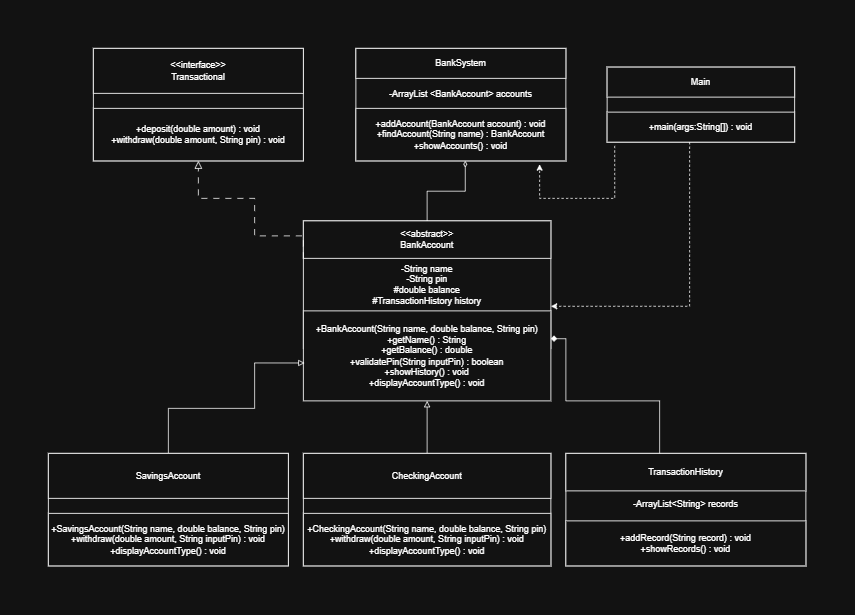

The diagram above was exported from draw.io. Its source (the exported page's mxGraphModel, read from the mxfile embedded in the PNG):
<mxGraphModel dx="1471" dy="753" grid="1" gridSize="10" guides="1" tooltips="1" connect="1" arrows="1" fold="1" page="1" pageScale="1" pageWidth="850" pageHeight="1100" math="0" shadow="0">
  <root>
    <mxCell id="0" />
    <mxCell id="1" parent="0" />
    <mxCell id="C08h-wHuWfntNqh-l78p-1" parent="1" style="whiteSpace=wrap;html=1;" value="" vertex="1">
      <mxGeometry height="150" width="280" x="395" y="120" as="geometry" />
    </mxCell>
    <mxCell id="C08h-wHuWfntNqh-l78p-2" parent="1" style="whiteSpace=wrap;html=1;" value="&amp;lt;&amp;lt;interface&amp;gt;&amp;gt;&lt;div&gt;Transactional&lt;/div&gt;" vertex="1">
      <mxGeometry height="60" width="280" x="395" y="120" as="geometry" />
    </mxCell>
    <mxCell id="C08h-wHuWfntNqh-l78p-3" parent="1" style="whiteSpace=wrap;html=1;" value="+deposit(double amount) : void&lt;div&gt;+withdraw(double amount, String pin) : void&lt;/div&gt;" vertex="1">
      <mxGeometry height="70" width="280" x="395" y="200" as="geometry" />
    </mxCell>
    <mxCell id="C08h-wHuWfntNqh-l78p-7" parent="1" style="whiteSpace=wrap;html=1;" value="-ArrayList &amp;lt;BankAccount&amp;gt; accounts&lt;div&gt;&lt;br&gt;&lt;/div&gt;&lt;div&gt;&lt;br&gt;&lt;/div&gt;" vertex="1">
      <mxGeometry height="150" width="280" x="745" y="120" as="geometry" />
    </mxCell>
    <mxCell id="C08h-wHuWfntNqh-l78p-8" parent="1" style="whiteSpace=wrap;html=1;" value="BankSystem" vertex="1">
      <mxGeometry height="40" width="280" x="745" y="120" as="geometry" />
    </mxCell>
    <mxCell id="C08h-wHuWfntNqh-l78p-9" parent="1" style="whiteSpace=wrap;html=1;" value="+addAccount(BankAccount account) : void&lt;div&gt;+findAccount(String name) : BankAccount&lt;/div&gt;&lt;div&gt;+showAccounts() : void&lt;/div&gt;" vertex="1">
      <mxGeometry height="70" width="280" x="745" y="200" as="geometry" />
    </mxCell>
    <mxCell id="C08h-wHuWfntNqh-l78p-10" parent="1" style="whiteSpace=wrap;html=1;" value="-String name&lt;div&gt;-String pin&lt;/div&gt;&lt;div&gt;#double balance&lt;/div&gt;&lt;div&gt;#TransactionHistory history&lt;/div&gt;" vertex="1">
      <mxGeometry height="170" width="330" x="675" y="350" as="geometry" />
    </mxCell>
    <mxCell id="C08h-wHuWfntNqh-l78p-11" parent="1" style="whiteSpace=wrap;html=1;" value="&amp;lt;&amp;lt;abstract&amp;gt;&amp;gt;&lt;div&gt;BankAccount&lt;/div&gt;" vertex="1">
      <mxGeometry height="50" width="330" x="675" y="350" as="geometry" />
    </mxCell>
    <mxCell id="C08h-wHuWfntNqh-l78p-12" parent="1" style="whiteSpace=wrap;html=1;" value="+BankAccount(String name, double balance, String pin)&lt;div&gt;+getName() : String&lt;/div&gt;&lt;div&gt;+getBalance() : double&lt;/div&gt;&lt;div&gt;+validatePin(String inputPin) : boolean&lt;/div&gt;&lt;div&gt;+showHistory() : void&lt;/div&gt;&lt;div&gt;+displayAccountType() : void&lt;/div&gt;" vertex="1">
      <mxGeometry height="120" width="330" x="675" y="470" as="geometry" />
    </mxCell>
    <mxCell id="C08h-wHuWfntNqh-l78p-16" parent="1" style="whiteSpace=wrap;html=1;" value="" vertex="1">
      <mxGeometry height="150" width="320" x="335" y="660" as="geometry" />
    </mxCell>
    <mxCell id="C08h-wHuWfntNqh-l78p-36" edge="1" parent="1" source="C08h-wHuWfntNqh-l78p-17" style="edgeStyle=orthogonalEdgeStyle;rounded=0;orthogonalLoop=1;jettySize=auto;html=1;entryX=0.005;entryY=0.579;entryDx=0;entryDy=0;entryPerimeter=0;endArrow=block;endFill=0;" target="C08h-wHuWfntNqh-l78p-12">
      <mxGeometry relative="1" as="geometry">
        <Array as="points">
          <mxPoint x="495" y="600" />
          <mxPoint x="610" y="600" />
          <mxPoint x="610" y="540" />
        </Array>
        <mxPoint x="670" y="540" as="targetPoint" />
      </mxGeometry>
    </mxCell>
    <mxCell id="C08h-wHuWfntNqh-l78p-17" parent="1" style="whiteSpace=wrap;html=1;" value="SavingsAccount" vertex="1">
      <mxGeometry height="60" width="320" x="335" y="660" as="geometry" />
    </mxCell>
    <mxCell id="C08h-wHuWfntNqh-l78p-18" parent="1" style="whiteSpace=wrap;html=1;" value="+SavingsAccount(String name, double balance, String pin)&lt;div&gt;+withdraw(double amount, String inputPin) : void&lt;/div&gt;&lt;div&gt;+displayAccountType() : void&lt;/div&gt;" vertex="1">
      <mxGeometry height="70" width="320" x="335" y="740" as="geometry" />
    </mxCell>
    <mxCell id="C08h-wHuWfntNqh-l78p-19" parent="1" style="whiteSpace=wrap;html=1;" value="" vertex="1">
      <mxGeometry height="150" width="330" x="675" y="660" as="geometry" />
    </mxCell>
    <mxCell id="C08h-wHuWfntNqh-l78p-35" edge="1" parent="1" source="C08h-wHuWfntNqh-l78p-20" style="rounded=0;orthogonalLoop=1;jettySize=auto;html=1;entryX=0.5;entryY=1;entryDx=0;entryDy=0;strokeWidth=1;endArrow=block;endFill=0;" target="C08h-wHuWfntNqh-l78p-12">
      <mxGeometry relative="1" as="geometry" />
    </mxCell>
    <mxCell id="C08h-wHuWfntNqh-l78p-20" parent="1" style="whiteSpace=wrap;html=1;" value="CheckingAccount" vertex="1">
      <mxGeometry height="60" width="330" x="675" y="660" as="geometry" />
    </mxCell>
    <mxCell id="C08h-wHuWfntNqh-l78p-21" parent="1" style="whiteSpace=wrap;html=1;" value="+CheckingAccount(String name, double balance, String pin)&lt;div&gt;+withdraw(double amount, String inputPin) : void&lt;/div&gt;&lt;div&gt;+displayAccountType() : void&lt;/div&gt;" vertex="1">
      <mxGeometry height="70" width="330" x="675" y="740" as="geometry" />
    </mxCell>
    <mxCell id="C08h-wHuWfntNqh-l78p-22" parent="1" style="whiteSpace=wrap;html=1;" value="-ArrayList&amp;lt;String&amp;gt; records&lt;div&gt;&lt;br&gt;&lt;/div&gt;" vertex="1">
      <mxGeometry height="150" width="320" x="1025" y="660" as="geometry" />
    </mxCell>
    <mxCell id="C08h-wHuWfntNqh-l78p-23" parent="1" style="whiteSpace=wrap;html=1;" value="TransactionHistory" vertex="1">
      <mxGeometry height="50" width="320" x="1025" y="660" as="geometry" />
    </mxCell>
    <mxCell id="C08h-wHuWfntNqh-l78p-24" parent="1" style="whiteSpace=wrap;html=1;" value="+addRecord(String record) : void&lt;div&gt;+showRecords() : void&lt;/div&gt;" vertex="1">
      <mxGeometry height="60" width="320" x="1025" y="750" as="geometry" />
    </mxCell>
    <mxCell id="C08h-wHuWfntNqh-l78p-32" edge="1" parent="1" style="edgeStyle=segmentEdgeStyle;endArrow=block;html=1;curved=0;rounded=0;endSize=8;startSize=8;sourcePerimeterSpacing=0;targetPerimeterSpacing=0;endFill=0;dashed=1;dashPattern=8 8;entryX=0.5;entryY=1;entryDx=0;entryDy=0;" target="C08h-wHuWfntNqh-l78p-3" value="">
      <mxGeometry relative="1" width="100" as="geometry">
        <Array as="points">
          <mxPoint x="675" y="370" />
          <mxPoint x="610" y="370" />
          <mxPoint x="610" y="320" />
          <mxPoint x="535" y="320" />
        </Array>
        <mxPoint x="675" y="400" as="sourcePoint" />
        <mxPoint x="614.28" y="290.49" as="targetPoint" />
      </mxGeometry>
    </mxCell>
    <mxCell id="C08h-wHuWfntNqh-l78p-34" edge="1" parent="1" source="C08h-wHuWfntNqh-l78p-23" style="edgeStyle=orthogonalEdgeStyle;rounded=0;orthogonalLoop=1;jettySize=auto;html=1;entryX=1;entryY=0.924;entryDx=0;entryDy=0;entryPerimeter=0;endArrow=diamond;endFill=1;" target="C08h-wHuWfntNqh-l78p-10">
      <mxGeometry relative="1" as="geometry">
        <Array as="points">
          <mxPoint x="1150" y="590" />
          <mxPoint x="1025" y="590" />
          <mxPoint x="1025" y="507" />
        </Array>
      </mxGeometry>
    </mxCell>
    <mxCell id="C08h-wHuWfntNqh-l78p-37" parent="1" style="whiteSpace=wrap;html=1;" value="&lt;div&gt;&lt;br&gt;&lt;/div&gt;" vertex="1">
      <mxGeometry height="100" width="250" x="1080" y="145" as="geometry" />
    </mxCell>
    <mxCell id="C08h-wHuWfntNqh-l78p-38" parent="1" style="whiteSpace=wrap;html=1;" value="Main" vertex="1">
      <mxGeometry height="40" width="250" x="1080" y="145" as="geometry" />
    </mxCell>
    <mxCell id="C08h-wHuWfntNqh-l78p-39" parent="1" style="whiteSpace=wrap;html=1;" value="+main(args:String[]) : void" vertex="1">
      <mxGeometry height="40" width="250" x="1080" y="205" as="geometry" />
    </mxCell>
    <mxCell id="C08h-wHuWfntNqh-l78p-42" edge="1" parent="1" source="C08h-wHuWfntNqh-l78p-11" style="edgeStyle=orthogonalEdgeStyle;rounded=0;orthogonalLoop=1;jettySize=auto;html=1;entryX=0.521;entryY=1.05;entryDx=0;entryDy=0;entryPerimeter=0;endArrow=diamondThin;endFill=0;exitX=0.5;exitY=0;exitDx=0;exitDy=0;exitPerimeter=0;">
      <mxGeometry relative="1" as="geometry">
        <mxPoint x="840" y="346.5" as="sourcePoint" />
        <mxPoint x="890.8799999999999" y="270" as="targetPoint" />
      </mxGeometry>
    </mxCell>
    <mxCell id="C08h-wHuWfntNqh-l78p-43" edge="1" parent="1" source="C08h-wHuWfntNqh-l78p-39" style="edgeStyle=orthogonalEdgeStyle;rounded=0;orthogonalLoop=1;jettySize=auto;html=1;entryX=1;entryY=0.67;entryDx=0;entryDy=0;entryPerimeter=0;dashed=1;" target="C08h-wHuWfntNqh-l78p-10">
      <mxGeometry relative="1" as="geometry">
        <Array as="points">
          <mxPoint x="1190" y="464" />
        </Array>
      </mxGeometry>
    </mxCell>
    <mxCell id="C08h-wHuWfntNqh-l78p-44" edge="1" parent="1" style="rounded=0;orthogonalLoop=1;jettySize=auto;html=1;entryX=1;entryY=1;entryDx=0;entryDy=0;dashed=1;exitX=0.161;exitY=1.012;exitDx=0;exitDy=0;exitPerimeter=0;edgeStyle=orthogonalEdgeStyle;">
      <mxGeometry relative="1" as="geometry">
        <Array as="points">
          <mxPoint x="1090" y="320" />
          <mxPoint x="990" y="320" />
        </Array>
        <mxPoint x="1090.08" y="249.99999999999997" as="sourcePoint" />
        <mxPoint x="990" y="274.52000000000004" as="targetPoint" />
      </mxGeometry>
    </mxCell>
  </root>
</mxGraphModel>